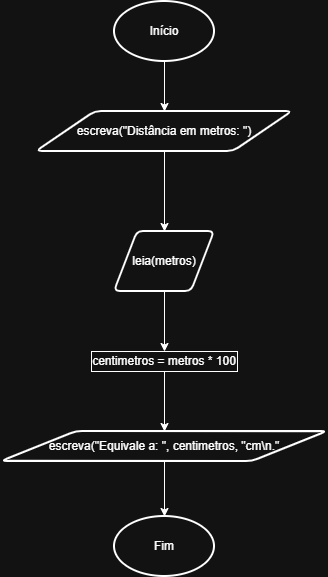

The diagram above was exported from draw.io. Its source (the exported page's mxGraphModel, read from the mxfile embedded in the PNG):
<mxGraphModel dx="1653" dy="777" grid="1" gridSize="10" guides="1" tooltips="1" connect="1" arrows="1" fold="1" page="1" pageScale="1" pageWidth="827" pageHeight="1169" math="0" shadow="0">
  <root>
    <mxCell id="0" />
    <mxCell id="1" parent="0" />
    <mxCell id="I9dFTfSZMLn_f-e0JEAk-7" edge="1" parent="1" source="I9dFTfSZMLn_f-e0JEAk-1" style="edgeStyle=orthogonalEdgeStyle;rounded=0;orthogonalLoop=1;jettySize=auto;html=1;exitX=0.5;exitY=1;exitDx=0;exitDy=0;exitPerimeter=0;entryX=0.5;entryY=0;entryDx=0;entryDy=0;" target="I9dFTfSZMLn_f-e0JEAk-2">
      <mxGeometry relative="1" as="geometry" />
    </mxCell>
    <mxCell id="I9dFTfSZMLn_f-e0JEAk-1" parent="1" style="strokeWidth=2;html=1;shape=mxgraph.flowchart.start_1;whiteSpace=wrap;" value="Início" vertex="1">
      <mxGeometry height="60" width="100" x="364" y="10" as="geometry" />
    </mxCell>
    <mxCell id="I9dFTfSZMLn_f-e0JEAk-8" edge="1" parent="1" source="I9dFTfSZMLn_f-e0JEAk-2" style="edgeStyle=orthogonalEdgeStyle;rounded=0;orthogonalLoop=1;jettySize=auto;html=1;exitX=0.5;exitY=1;exitDx=0;exitDy=0;entryX=0.5;entryY=0;entryDx=0;entryDy=0;" target="I9dFTfSZMLn_f-e0JEAk-3">
      <mxGeometry relative="1" as="geometry" />
    </mxCell>
    <mxCell id="I9dFTfSZMLn_f-e0JEAk-2" parent="1" style="shape=parallelogram;html=1;strokeWidth=2;perimeter=parallelogramPerimeter;whiteSpace=wrap;rounded=1;arcSize=12;size=0.23;" value="escreva(&quot;Distância em metros: &quot;)" vertex="1">
      <mxGeometry height="40" width="256" x="286" y="120" as="geometry" />
    </mxCell>
    <mxCell id="I9dFTfSZMLn_f-e0JEAk-9" edge="1" parent="1" source="I9dFTfSZMLn_f-e0JEAk-3" style="edgeStyle=orthogonalEdgeStyle;rounded=0;orthogonalLoop=1;jettySize=auto;html=1;exitX=0.5;exitY=1;exitDx=0;exitDy=0;entryX=0.5;entryY=0;entryDx=0;entryDy=0;" target="I9dFTfSZMLn_f-e0JEAk-4">
      <mxGeometry relative="1" as="geometry" />
    </mxCell>
    <mxCell id="I9dFTfSZMLn_f-e0JEAk-3" parent="1" style="shape=parallelogram;html=1;strokeWidth=2;perimeter=parallelogramPerimeter;whiteSpace=wrap;rounded=1;arcSize=12;size=0.23;" value="leia(metros)" vertex="1">
      <mxGeometry height="60" width="100" x="364" y="240" as="geometry" />
    </mxCell>
    <mxCell id="I9dFTfSZMLn_f-e0JEAk-10" edge="1" parent="1" source="I9dFTfSZMLn_f-e0JEAk-4" style="edgeStyle=orthogonalEdgeStyle;rounded=0;orthogonalLoop=1;jettySize=auto;html=1;exitX=0.5;exitY=1;exitDx=0;exitDy=0;entryX=0.5;entryY=0;entryDx=0;entryDy=0;" target="I9dFTfSZMLn_f-e0JEAk-5">
      <mxGeometry relative="1" as="geometry" />
    </mxCell>
    <mxCell id="I9dFTfSZMLn_f-e0JEAk-4" parent="1" style="rounded=0;whiteSpace=wrap;html=1;" value="centimetros = metros * 100" vertex="1">
      <mxGeometry height="20" width="146" x="341" y="360" as="geometry" />
    </mxCell>
    <mxCell id="I9dFTfSZMLn_f-e0JEAk-5" parent="1" style="shape=parallelogram;html=1;strokeWidth=2;perimeter=parallelogramPerimeter;whiteSpace=wrap;rounded=1;arcSize=12;size=0.23;" value="escreva(&quot;Equivale a: &quot;, centimetros, &quot;cm\n.&quot;" vertex="1">
      <mxGeometry height="30" width="326" x="251" y="440" as="geometry" />
    </mxCell>
    <mxCell id="I9dFTfSZMLn_f-e0JEAk-6" parent="1" style="strokeWidth=2;html=1;shape=mxgraph.flowchart.start_1;whiteSpace=wrap;" value="Fim" vertex="1">
      <mxGeometry height="60" width="100" x="364" y="525" as="geometry" />
    </mxCell>
    <mxCell id="I9dFTfSZMLn_f-e0JEAk-11" edge="1" parent="1" source="I9dFTfSZMLn_f-e0JEAk-5" style="edgeStyle=orthogonalEdgeStyle;rounded=0;orthogonalLoop=1;jettySize=auto;html=1;exitX=0.5;exitY=1;exitDx=0;exitDy=0;entryX=0.5;entryY=0;entryDx=0;entryDy=0;entryPerimeter=0;" target="I9dFTfSZMLn_f-e0JEAk-6">
      <mxGeometry relative="1" as="geometry" />
    </mxCell>
  </root>
</mxGraphModel>